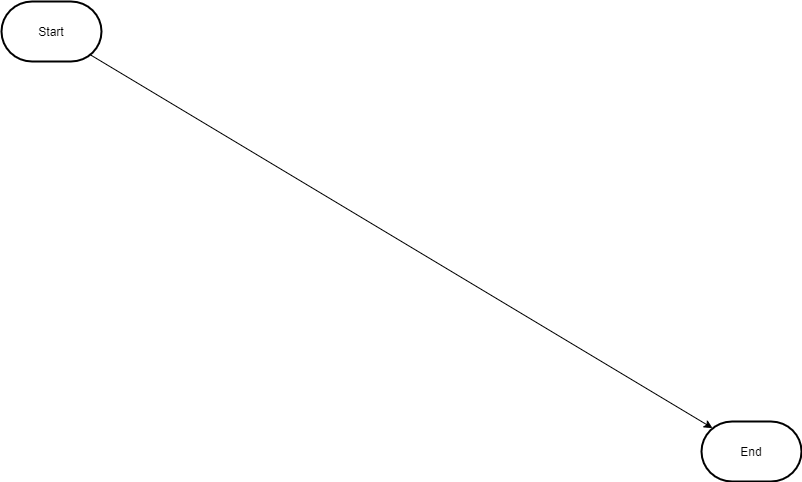

The diagram above was exported from draw.io. Its source (the exported page's mxGraphModel, read from the mxfile embedded in the PNG):
<mxGraphModel dx="1139" dy="516" grid="1" gridSize="10" guides="1" tooltips="1" connect="1" arrows="1" fold="1" page="1" pageScale="1" pageWidth="850" pageHeight="1100" math="0" shadow="0">
  <root>
    <mxCell id="0" />
    <mxCell id="1" parent="0" />
    <mxCell id="2" value="Start" style="strokeWidth=2;html=1;shape=mxgraph.flowchart.terminator;whiteSpace=wrap;" vertex="1" parent="1">
      <mxGeometry x="40" y="40" width="100" height="60" as="geometry" />
    </mxCell>
    <mxCell id="4" value="End" style="strokeWidth=2;html=1;shape=mxgraph.flowchart.terminator;whiteSpace=wrap;" vertex="1" parent="1">
      <mxGeometry x="740" y="460" width="100" height="60" as="geometry" />
    </mxCell>
    <mxCell id="5" value="" style="endArrow=classic;html=1;exitX=0.89;exitY=0.89;exitDx=0;exitDy=0;exitPerimeter=0;entryX=0.11;entryY=0.11;entryDx=0;entryDy=0;entryPerimeter=0;" edge="1" parent="1" source="2" target="4">
      <mxGeometry width="50" height="50" relative="1" as="geometry">
        <mxPoint x="400" y="290" as="sourcePoint" />
        <mxPoint x="450" y="240" as="targetPoint" />
      </mxGeometry>
    </mxCell>
  </root>
</mxGraphModel>